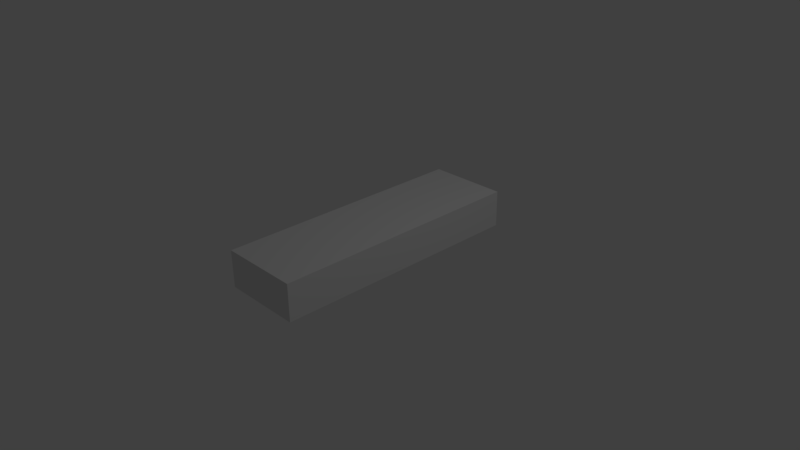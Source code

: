 # Source: bed.blend  (saved by Blender 2.77.0; exported with 4.5.12 LTS)
import bpy
from mathutils import Matrix  # noqa: F401  (used for matrix-valued properties, if any)

bpy.ops.wm.read_factory_settings(use_empty=True)
scene = bpy.context.scene
scene.name = 'Scene'

# ---- collections
col_collection_1 = bpy.data.collections.new('Collection 1'); scene.collection.children.link(col_collection_1)

# ---- materials (node trees are filled in below, after node groups)
mat_material = bpy.data.materials.new('Material')
mat_material.alpha_threshold = 0.0
mat_material.use_transparent_shadow = False
mat_material.roughness = 0.5
mat_material.line_color = (0.0, 0.0, 0.0, 1.0)

# ---- material node trees

# ---- world
world_world = bpy.data.worlds.new('World'); scene.world = world_world
world_world.color = (0.05088, 0.05088, 0.05088)
world_world.use_sun_shadow = False
world_world.sun_shadow_jitter_overblur = 0.0
world_world.cycles.sampling_method = 'MANUAL'

# ---- cameras
cam_camera = bpy.data.cameras.new('Camera')
cam_camera.clip_end = 100.0
cam_camera.lens = 35.0
cam_camera.sensor_width = 32.0
cam_camera.sensor_height = 18.0
cam_camera.ortho_scale = 7.314
cam_camera.dof.focus_distance = 0.0
cam_camera.dof.aperture_fstop = 128.0

# ---- lights
light_lamp = bpy.data.lights.new('Lamp', 'POINT')
light_lamp.transmission_factor = 0.0
light_lamp.cutoff_distance = 30.0
light_lamp.energy = 100.0
light_lamp.shadow_buffer_clip_start = 1.001
light_lamp.shadow_soft_size = 0.1
light_lamp.shadow_maximum_resolution = 0.006
light_lamp.use_absolute_resolution = True

# ---- meshes
me_cube = bpy.data.meshes.new('Cube')
me_cube.from_pydata([(1.0, 1.0, -1.0), (1.0, -1.0, -1.0), (-1.0, -1.0, -1.0), (-1.0, 1.0, -1.0), (1.0, 1.0, 1.0), (1.0, -1.0, 1.0), (-1.0, -1.0, 1.0), (-1.0, 1.0, 1.0)], [], [(0, 1, 2, 3), (4, 7, 6, 5), (0, 4, 5, 1), (1, 5, 6, 2), (2, 6, 7, 3), (4, 0, 3, 7)])
me_cube.materials.append(mat_material)
me_cube.use_remesh_preserve_volume = False
me_cube.use_remesh_preserve_attributes = False
me_cube.use_mirror_vertex_groups = False
me_cube.update()

# ---- objects
ob_cube = bpy.data.objects.new('Cube', me_cube)
ob_lamp = bpy.data.objects.new('Lamp', light_lamp)
ob_camera = bpy.data.objects.new('Camera', cam_camera)

# ---- transforms, parenting, visibility, modifiers, constraints
ob_cube.location = (0.0, 0.0, 0.25)
ob_cube.scale = (0.55, 1.75, 0.25)
ob_cube.lock_rotations_4d = False
ob_cube.empty_display_type = 'ARROWS'
ob_cube.lineart.crease_threshold = 0.0
ob_lamp.location = (4.076, 1.005, 5.904)
ob_lamp.rotation_euler = (0.6503, 0.05522, 1.866)
ob_lamp.lock_rotations_4d = False
ob_lamp.empty_display_type = 'ARROWS'
ob_lamp.color = (0.0, 0.0, 0.0, 0.0)
ob_lamp.lineart.crease_threshold = 0.0
ob_camera.location = (7.481, -6.508, 5.344)
ob_camera.rotation_euler = (1.109, 0.01082, 0.8149)
ob_camera.lock_rotations_4d = False
ob_camera.empty_display_type = 'ARROWS'
ob_camera.color = (0.0, 0.0, 0.0, 0.0)
ob_camera.display_type = 'WIRE'
ob_camera.lineart.crease_threshold = 0.0

# ---- collection membership
col_collection_1.objects.link(ob_cube)
col_collection_1.objects.link(ob_lamp)
col_collection_1.objects.link(ob_camera)

# ---- scene / render settings (as saved in the file)
scene.camera = ob_camera
scene.frame_start = 1; scene.frame_end = 250; scene.frame_set(1)
scene.render.engine = 'BLENDER_EEVEE_NEXT'
scene.render.resolution_percentage = 50
scene.render.dither_intensity = 0.0
scene.cycles.use_denoising = False
scene.cycles.samples = 128
scene.cycles.sampling_pattern = 'TABULATED_SOBOL'
scene.cycles.light_sampling_threshold = 0.0
scene.cycles.use_adaptive_sampling = False
scene.cycles.use_light_tree = False
scene.cycles.blur_glossy = 0.0
scene.cycles.sample_clamp_indirect = 0.0
scene.view_settings.view_transform = 'Standard'
bpy.context.view_layer.update()
